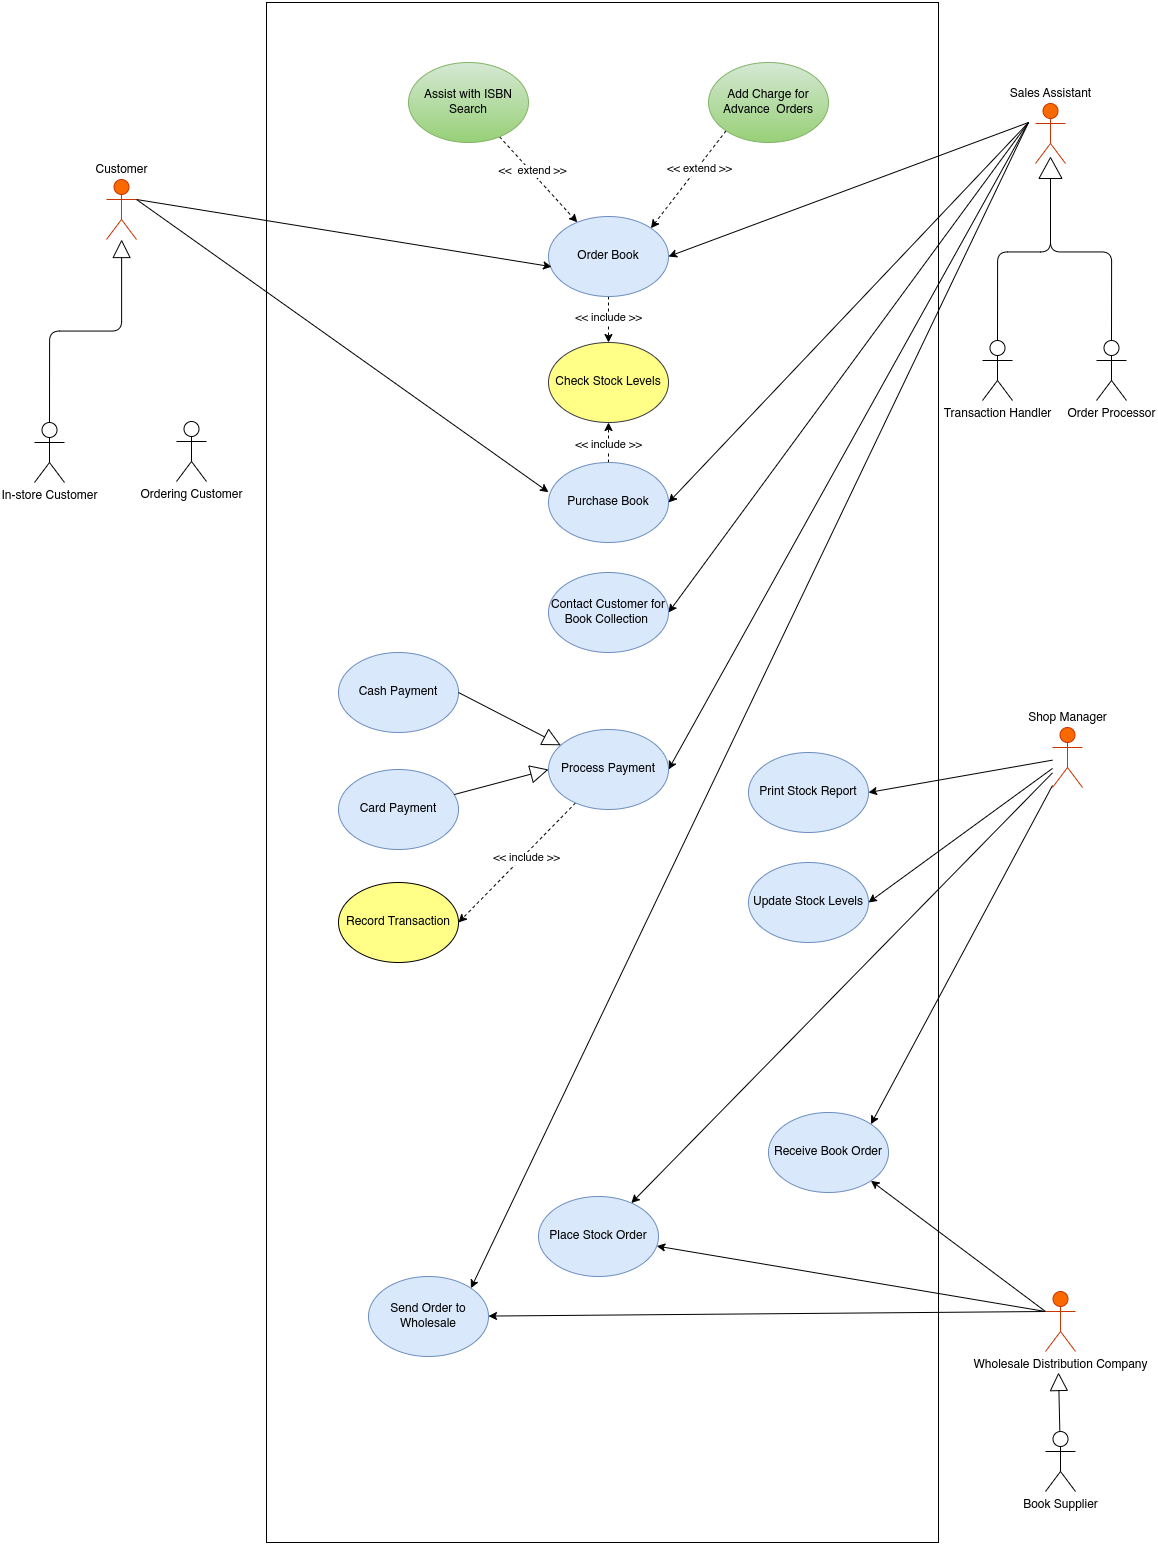

The diagram above was exported from draw.io. Its source (the exported page's mxGraphModel, read from the mxfile embedded in the PNG):
<mxGraphModel dx="2476" dy="1427" grid="1" gridSize="10" guides="1" tooltips="1" connect="1" arrows="1" fold="1" page="1" pageScale="1" pageWidth="1169" pageHeight="1654" math="0" shadow="0">
  <root>
    <mxCell id="0" />
    <mxCell id="1" parent="0" />
    <mxCell id="XuQR_TyjTWN1sUOHgiP7-73" value="" style="rounded=0;whiteSpace=wrap;html=1;fillColor=none;" vertex="1" parent="1">
      <mxGeometry x="278" y="20" width="672" height="1540" as="geometry" />
    </mxCell>
    <mxCell id="XuQR_TyjTWN1sUOHgiP7-104" value="&amp;lt;&amp;lt; include &amp;gt;&amp;gt;" style="rounded=0;orthogonalLoop=1;jettySize=auto;html=1;exitX=0.5;exitY=1;exitDx=0;exitDy=0;dashed=1;" edge="1" parent="1" source="XuQR_TyjTWN1sUOHgiP7-1" target="XuQR_TyjTWN1sUOHgiP7-3">
      <mxGeometry relative="1" as="geometry" />
    </mxCell>
    <mxCell id="XuQR_TyjTWN1sUOHgiP7-1" value="Order Book" style="ellipse;whiteSpace=wrap;html=1;fillColor=#dae8fc;strokeColor=#6c8ebf;" vertex="1" parent="1">
      <mxGeometry x="560" y="234" width="120" height="80" as="geometry" />
    </mxCell>
    <mxCell id="XuQR_TyjTWN1sUOHgiP7-19" style="rounded=0;orthogonalLoop=1;jettySize=auto;html=1;horizontal=0;dashed=1;" edge="1" parent="1" source="XuQR_TyjTWN1sUOHgiP7-2" target="XuQR_TyjTWN1sUOHgiP7-3">
      <mxGeometry relative="1" as="geometry" />
    </mxCell>
    <mxCell id="XuQR_TyjTWN1sUOHgiP7-111" value="&amp;lt;&amp;lt; include &amp;gt;&amp;gt;" style="edgeLabel;html=1;align=center;verticalAlign=middle;resizable=0;points=[];" vertex="1" connectable="0" parent="XuQR_TyjTWN1sUOHgiP7-19">
      <mxGeometry x="-0.1278" y="1" relative="1" as="geometry">
        <mxPoint as="offset" />
      </mxGeometry>
    </mxCell>
    <mxCell id="XuQR_TyjTWN1sUOHgiP7-2" value="Purchase Book" style="ellipse;whiteSpace=wrap;html=1;fillColor=#dae8fc;strokeColor=#6c8ebf;" vertex="1" parent="1">
      <mxGeometry x="560" y="480" width="120" height="80" as="geometry" />
    </mxCell>
    <mxCell id="XuQR_TyjTWN1sUOHgiP7-3" value="Check Stock Levels" style="ellipse;whiteSpace=wrap;html=1;fillColor=#ffff88;strokeColor=#36393d;" vertex="1" parent="1">
      <mxGeometry x="560" y="360" width="120" height="80" as="geometry" />
    </mxCell>
    <mxCell id="XuQR_TyjTWN1sUOHgiP7-20" style="rounded=0;orthogonalLoop=1;jettySize=auto;html=1;dashed=1;" edge="1" parent="1" source="XuQR_TyjTWN1sUOHgiP7-4" target="XuQR_TyjTWN1sUOHgiP7-1">
      <mxGeometry relative="1" as="geometry" />
    </mxCell>
    <mxCell id="XuQR_TyjTWN1sUOHgiP7-99" value="&amp;lt;&amp;lt;&amp;nbsp; extend &amp;gt;&amp;gt;" style="edgeLabel;html=1;align=center;verticalAlign=middle;resizable=0;points=[];" vertex="1" connectable="0" parent="XuQR_TyjTWN1sUOHgiP7-20">
      <mxGeometry x="-0.1787" y="1" relative="1" as="geometry">
        <mxPoint as="offset" />
      </mxGeometry>
    </mxCell>
    <mxCell id="XuQR_TyjTWN1sUOHgiP7-4" value="Assist with ISBN Search" style="ellipse;whiteSpace=wrap;html=1;fillColor=#d5e8d4;strokeColor=#82b366;gradientColor=#97d077;" vertex="1" parent="1">
      <mxGeometry x="420" y="80" width="120" height="80" as="geometry" />
    </mxCell>
    <mxCell id="XuQR_TyjTWN1sUOHgiP7-26" style="rounded=0;orthogonalLoop=1;jettySize=auto;html=1;exitX=0;exitY=1;exitDx=0;exitDy=0;entryX=1;entryY=0;entryDx=0;entryDy=0;dashed=1;" edge="1" parent="1" source="XuQR_TyjTWN1sUOHgiP7-5" target="XuQR_TyjTWN1sUOHgiP7-1">
      <mxGeometry relative="1" as="geometry" />
    </mxCell>
    <mxCell id="XuQR_TyjTWN1sUOHgiP7-100" value="&amp;lt;&amp;lt; extend &amp;gt;&amp;gt;" style="edgeLabel;html=1;align=center;verticalAlign=middle;resizable=0;points=[];" vertex="1" connectable="0" parent="XuQR_TyjTWN1sUOHgiP7-26">
      <mxGeometry x="-0.2406" y="1" relative="1" as="geometry">
        <mxPoint as="offset" />
      </mxGeometry>
    </mxCell>
    <mxCell id="XuQR_TyjTWN1sUOHgiP7-5" value="Add Charge for Advance&amp;nbsp; Orders" style="ellipse;whiteSpace=wrap;html=1;fillColor=#d5e8d4;strokeColor=#82b366;gradientColor=#97d077;" vertex="1" parent="1">
      <mxGeometry x="720" y="80" width="120" height="80" as="geometry" />
    </mxCell>
    <mxCell id="XuQR_TyjTWN1sUOHgiP7-30" style="rounded=0;orthogonalLoop=1;jettySize=auto;html=1;entryX=0.026;entryY=0.628;entryDx=0;entryDy=0;entryPerimeter=0;exitX=1;exitY=0.3333333333333333;exitDx=0;exitDy=0;exitPerimeter=0;" edge="1" parent="1" source="XuQR_TyjTWN1sUOHgiP7-6" target="XuQR_TyjTWN1sUOHgiP7-1">
      <mxGeometry relative="1" as="geometry">
        <mxPoint x="-140" y="140" as="sourcePoint" />
      </mxGeometry>
    </mxCell>
    <mxCell id="XuQR_TyjTWN1sUOHgiP7-32" style="rounded=0;orthogonalLoop=1;jettySize=auto;html=1;entryX=0;entryY=0.371;entryDx=0;entryDy=0;entryPerimeter=0;exitX=1;exitY=0.3333333333333333;exitDx=0;exitDy=0;exitPerimeter=0;" edge="1" parent="1" source="XuQR_TyjTWN1sUOHgiP7-6" target="XuQR_TyjTWN1sUOHgiP7-2">
      <mxGeometry relative="1" as="geometry">
        <mxPoint x="10" y="250" as="targetPoint" />
        <mxPoint x="-150" y="160" as="sourcePoint" />
      </mxGeometry>
    </mxCell>
    <mxCell id="XuQR_TyjTWN1sUOHgiP7-6" value="Customer" style="shape=umlActor;verticalLabelPosition=top;verticalAlign=bottom;html=1;outlineConnect=0;labelPosition=center;align=center;fillColor=#fa6800;strokeColor=#C73500;fontColor=#000000;" vertex="1" parent="1">
      <mxGeometry x="118" y="197" width="30" height="60" as="geometry" />
    </mxCell>
    <mxCell id="XuQR_TyjTWN1sUOHgiP7-28" style="rounded=0;orthogonalLoop=1;jettySize=auto;html=1;entryX=1;entryY=0.5;entryDx=0;entryDy=0;" edge="1" parent="1" target="XuQR_TyjTWN1sUOHgiP7-1">
      <mxGeometry relative="1" as="geometry">
        <mxPoint x="1040" y="140" as="sourcePoint" />
      </mxGeometry>
    </mxCell>
    <mxCell id="XuQR_TyjTWN1sUOHgiP7-36" style="rounded=0;orthogonalLoop=1;jettySize=auto;html=1;entryX=1;entryY=0.5;entryDx=0;entryDy=0;" edge="1" parent="1" target="XuQR_TyjTWN1sUOHgiP7-2">
      <mxGeometry relative="1" as="geometry">
        <mxPoint x="1040" y="140" as="sourcePoint" />
      </mxGeometry>
    </mxCell>
    <mxCell id="XuQR_TyjTWN1sUOHgiP7-53" style="rounded=0;orthogonalLoop=1;jettySize=auto;html=1;entryX=1;entryY=0.5;entryDx=0;entryDy=0;" edge="1" parent="1" target="XuQR_TyjTWN1sUOHgiP7-37">
      <mxGeometry relative="1" as="geometry">
        <mxPoint x="1040" y="140" as="sourcePoint" />
      </mxGeometry>
    </mxCell>
    <mxCell id="XuQR_TyjTWN1sUOHgiP7-54" style="rounded=0;orthogonalLoop=1;jettySize=auto;html=1;entryX=1;entryY=0;entryDx=0;entryDy=0;" edge="1" parent="1" target="XuQR_TyjTWN1sUOHgiP7-38">
      <mxGeometry relative="1" as="geometry">
        <mxPoint x="1040" y="140" as="sourcePoint" />
      </mxGeometry>
    </mxCell>
    <mxCell id="XuQR_TyjTWN1sUOHgiP7-55" style="rounded=0;orthogonalLoop=1;jettySize=auto;html=1;entryX=1;entryY=0.5;entryDx=0;entryDy=0;" edge="1" parent="1" target="XuQR_TyjTWN1sUOHgiP7-39">
      <mxGeometry relative="1" as="geometry">
        <mxPoint x="1040" y="140" as="sourcePoint" />
      </mxGeometry>
    </mxCell>
    <mxCell id="XuQR_TyjTWN1sUOHgiP7-7" value="Sales Assistant" style="shape=umlActor;verticalLabelPosition=top;verticalAlign=bottom;html=1;outlineConnect=0;labelPosition=center;align=center;fillColor=#fa6800;fontColor=#000000;strokeColor=#C73500;" vertex="1" parent="1">
      <mxGeometry x="1047" y="121" width="30" height="60" as="geometry" />
    </mxCell>
    <mxCell id="XuQR_TyjTWN1sUOHgiP7-8" value="In-store Customer" style="shape=umlActor;verticalLabelPosition=bottom;verticalAlign=top;html=1;outlineConnect=0;" vertex="1" parent="1">
      <mxGeometry x="46" y="440" width="30" height="60" as="geometry" />
    </mxCell>
    <mxCell id="XuQR_TyjTWN1sUOHgiP7-9" value="Ordering Customer" style="shape=umlActor;verticalLabelPosition=bottom;verticalAlign=top;html=1;outlineConnect=0;" vertex="1" parent="1">
      <mxGeometry x="188" y="439" width="30" height="60" as="geometry" />
    </mxCell>
    <mxCell id="XuQR_TyjTWN1sUOHgiP7-37" value="Contact Customer for Book Collection&amp;nbsp;" style="ellipse;whiteSpace=wrap;html=1;fillColor=#dae8fc;strokeColor=#6c8ebf;" vertex="1" parent="1">
      <mxGeometry x="560" y="590" width="120" height="80" as="geometry" />
    </mxCell>
    <mxCell id="XuQR_TyjTWN1sUOHgiP7-38" value="Send Order to Wholesale" style="ellipse;whiteSpace=wrap;html=1;fillColor=#dae8fc;strokeColor=#6c8ebf;" vertex="1" parent="1">
      <mxGeometry x="380" y="1294" width="120" height="80" as="geometry" />
    </mxCell>
    <mxCell id="XuQR_TyjTWN1sUOHgiP7-42" style="rounded=0;orthogonalLoop=1;jettySize=auto;html=1;entryX=1;entryY=0.5;entryDx=0;entryDy=0;dashed=1;" edge="1" parent="1" source="XuQR_TyjTWN1sUOHgiP7-39" target="XuQR_TyjTWN1sUOHgiP7-40">
      <mxGeometry relative="1" as="geometry" />
    </mxCell>
    <mxCell id="XuQR_TyjTWN1sUOHgiP7-112" value="&amp;lt;&amp;lt; include &amp;gt;&amp;gt;" style="edgeLabel;html=1;align=center;verticalAlign=middle;resizable=0;points=[];" vertex="1" connectable="0" parent="XuQR_TyjTWN1sUOHgiP7-42">
      <mxGeometry x="-0.1294" y="2" relative="1" as="geometry">
        <mxPoint y="1" as="offset" />
      </mxGeometry>
    </mxCell>
    <mxCell id="XuQR_TyjTWN1sUOHgiP7-39" value="Process Payment" style="ellipse;whiteSpace=wrap;html=1;fillColor=#dae8fc;strokeColor=#6c8ebf;" vertex="1" parent="1">
      <mxGeometry x="560" y="747" width="120" height="80" as="geometry" />
    </mxCell>
    <mxCell id="XuQR_TyjTWN1sUOHgiP7-40" value="Record Transaction" style="ellipse;whiteSpace=wrap;html=1;fillColor=#ffff88;strokeColor=default;" vertex="1" parent="1">
      <mxGeometry x="350" y="900" width="120" height="80" as="geometry" />
    </mxCell>
    <mxCell id="XuQR_TyjTWN1sUOHgiP7-43" value="Receive Book Order" style="ellipse;whiteSpace=wrap;html=1;fillColor=#dae8fc;strokeColor=#6c8ebf;" vertex="1" parent="1">
      <mxGeometry x="780" y="1130" width="120" height="80" as="geometry" />
    </mxCell>
    <mxCell id="XuQR_TyjTWN1sUOHgiP7-44" value="Print Stock Report" style="ellipse;whiteSpace=wrap;html=1;fillColor=#dae8fc;strokeColor=#6c8ebf;" vertex="1" parent="1">
      <mxGeometry x="760" y="770" width="120" height="80" as="geometry" />
    </mxCell>
    <mxCell id="XuQR_TyjTWN1sUOHgiP7-45" value="Place Stock Order" style="ellipse;whiteSpace=wrap;html=1;fillColor=#dae8fc;strokeColor=#6c8ebf;" vertex="1" parent="1">
      <mxGeometry x="550" y="1214" width="120" height="80" as="geometry" />
    </mxCell>
    <mxCell id="XuQR_TyjTWN1sUOHgiP7-46" value="Update Stock Levels" style="ellipse;whiteSpace=wrap;html=1;fillColor=#dae8fc;strokeColor=#6c8ebf;" vertex="1" parent="1">
      <mxGeometry x="760" y="880" width="120" height="80" as="geometry" />
    </mxCell>
    <mxCell id="XuQR_TyjTWN1sUOHgiP7-49" style="rounded=0;orthogonalLoop=1;jettySize=auto;html=1;entryX=1;entryY=0;entryDx=0;entryDy=0;" edge="1" parent="1" source="XuQR_TyjTWN1sUOHgiP7-47" target="XuQR_TyjTWN1sUOHgiP7-43">
      <mxGeometry relative="1" as="geometry" />
    </mxCell>
    <mxCell id="XuQR_TyjTWN1sUOHgiP7-50" style="rounded=0;orthogonalLoop=1;jettySize=auto;html=1;entryX=1;entryY=0.5;entryDx=0;entryDy=0;" edge="1" parent="1" source="XuQR_TyjTWN1sUOHgiP7-47" target="XuQR_TyjTWN1sUOHgiP7-44">
      <mxGeometry relative="1" as="geometry" />
    </mxCell>
    <mxCell id="XuQR_TyjTWN1sUOHgiP7-52" style="rounded=0;orthogonalLoop=1;jettySize=auto;html=1;entryX=1;entryY=0.5;entryDx=0;entryDy=0;" edge="1" parent="1" source="XuQR_TyjTWN1sUOHgiP7-47" target="XuQR_TyjTWN1sUOHgiP7-46">
      <mxGeometry relative="1" as="geometry" />
    </mxCell>
    <mxCell id="XuQR_TyjTWN1sUOHgiP7-106" style="rounded=0;orthogonalLoop=1;jettySize=auto;html=1;" edge="1" parent="1" source="XuQR_TyjTWN1sUOHgiP7-47" target="XuQR_TyjTWN1sUOHgiP7-45">
      <mxGeometry relative="1" as="geometry" />
    </mxCell>
    <mxCell id="XuQR_TyjTWN1sUOHgiP7-47" value="Shop Manager" style="shape=umlActor;verticalLabelPosition=top;verticalAlign=bottom;html=1;outlineConnect=0;fillColor=#fa6800;fontColor=#000000;strokeColor=#C73500;labelPosition=center;align=center;" vertex="1" parent="1">
      <mxGeometry x="1064" y="745" width="30" height="60" as="geometry" />
    </mxCell>
    <mxCell id="XuQR_TyjTWN1sUOHgiP7-63" style="edgeStyle=orthogonalEdgeStyle;rounded=1;orthogonalLoop=1;jettySize=auto;html=1;exitX=0.5;exitY=0;exitDx=0;exitDy=0;exitPerimeter=0;" edge="1" parent="1" source="XuQR_TyjTWN1sUOHgiP7-57" target="XuQR_TyjTWN1sUOHgiP7-7">
      <mxGeometry relative="1" as="geometry" />
    </mxCell>
    <mxCell id="XuQR_TyjTWN1sUOHgiP7-57" value="Transaction Handler" style="shape=umlActor;verticalLabelPosition=bottom;verticalAlign=top;html=1;outlineConnect=0;" vertex="1" parent="1">
      <mxGeometry x="994" y="358" width="30" height="60" as="geometry" />
    </mxCell>
    <mxCell id="XuQR_TyjTWN1sUOHgiP7-64" style="edgeStyle=orthogonalEdgeStyle;rounded=1;orthogonalLoop=1;jettySize=auto;html=1;exitX=0.5;exitY=0;exitDx=0;exitDy=0;exitPerimeter=0;strokeColor=default;" edge="1" parent="1" source="XuQR_TyjTWN1sUOHgiP7-58" target="XuQR_TyjTWN1sUOHgiP7-7">
      <mxGeometry relative="1" as="geometry" />
    </mxCell>
    <mxCell id="XuQR_TyjTWN1sUOHgiP7-58" value="Order Processor" style="shape=umlActor;verticalLabelPosition=bottom;verticalAlign=top;html=1;outlineConnect=0;" vertex="1" parent="1">
      <mxGeometry x="1108" y="358" width="30" height="60" as="geometry" />
    </mxCell>
    <mxCell id="XuQR_TyjTWN1sUOHgiP7-76" style="rounded=0;orthogonalLoop=1;jettySize=auto;html=1;exitX=0;exitY=0.3333333333333333;exitDx=0;exitDy=0;exitPerimeter=0;" edge="1" parent="1" source="XuQR_TyjTWN1sUOHgiP7-65" target="XuQR_TyjTWN1sUOHgiP7-38">
      <mxGeometry relative="1" as="geometry">
        <mxPoint x="1050" y="1330" as="sourcePoint" />
      </mxGeometry>
    </mxCell>
    <mxCell id="XuQR_TyjTWN1sUOHgiP7-77" style="rounded=0;orthogonalLoop=1;jettySize=auto;html=1;exitX=0;exitY=0.3333333333333333;exitDx=0;exitDy=0;exitPerimeter=0;" edge="1" parent="1" source="XuQR_TyjTWN1sUOHgiP7-65" target="XuQR_TyjTWN1sUOHgiP7-45">
      <mxGeometry relative="1" as="geometry">
        <mxPoint x="1080" y="1260" as="sourcePoint" />
      </mxGeometry>
    </mxCell>
    <mxCell id="XuQR_TyjTWN1sUOHgiP7-78" style="rounded=0;orthogonalLoop=1;jettySize=auto;html=1;entryX=1;entryY=1;entryDx=0;entryDy=0;exitX=0;exitY=0.3333333333333333;exitDx=0;exitDy=0;exitPerimeter=0;" edge="1" parent="1" source="XuQR_TyjTWN1sUOHgiP7-65" target="XuQR_TyjTWN1sUOHgiP7-43">
      <mxGeometry relative="1" as="geometry">
        <mxPoint x="1080" y="1260" as="sourcePoint" />
      </mxGeometry>
    </mxCell>
    <mxCell id="XuQR_TyjTWN1sUOHgiP7-65" value="Wholesale Distribution Company" style="shape=umlActor;verticalLabelPosition=bottom;verticalAlign=top;html=1;outlineConnect=0;labelPosition=center;align=center;fillColor=#fa6800;fontColor=#000000;strokeColor=#C73500;" vertex="1" parent="1">
      <mxGeometry x="1057" y="1309" width="30" height="60" as="geometry" />
    </mxCell>
    <mxCell id="XuQR_TyjTWN1sUOHgiP7-66" value="Book Supplier" style="shape=umlActor;verticalLabelPosition=bottom;verticalAlign=top;html=1;outlineConnect=0;" vertex="1" parent="1">
      <mxGeometry x="1057" y="1449" width="30" height="60" as="geometry" />
    </mxCell>
    <mxCell id="XuQR_TyjTWN1sUOHgiP7-69" value="Card Payment" style="ellipse;whiteSpace=wrap;html=1;fillColor=#dae8fc;strokeColor=#6c8ebf;" vertex="1" parent="1">
      <mxGeometry x="350" y="787" width="120" height="80" as="geometry" />
    </mxCell>
    <mxCell id="XuQR_TyjTWN1sUOHgiP7-97" value="" style="triangle;whiteSpace=wrap;html=1;rotation=-90;" vertex="1" parent="1">
      <mxGeometry x="1051.5" y="174" width="21" height="23" as="geometry" />
    </mxCell>
    <mxCell id="XuQR_TyjTWN1sUOHgiP7-70" value="Cash Payment" style="ellipse;whiteSpace=wrap;html=1;fillColor=#dae8fc;strokeColor=#6c8ebf;" vertex="1" parent="1">
      <mxGeometry x="350" y="670" width="120" height="80" as="geometry" />
    </mxCell>
    <mxCell id="XuQR_TyjTWN1sUOHgiP7-114" value="" style="endArrow=block;endSize=16;endFill=0;html=1;rounded=1;exitX=0.5;exitY=0;exitDx=0;exitDy=0;exitPerimeter=0;edgeStyle=orthogonalEdgeStyle;" edge="1" parent="1" source="XuQR_TyjTWN1sUOHgiP7-8" target="XuQR_TyjTWN1sUOHgiP7-6">
      <mxGeometry width="160" relative="1" as="geometry">
        <mxPoint x="590" y="460" as="sourcePoint" />
        <mxPoint x="70" y="310" as="targetPoint" />
      </mxGeometry>
    </mxCell>
    <mxCell id="XuQR_TyjTWN1sUOHgiP7-119" value="" style="endArrow=block;endSize=16;endFill=0;html=1;rounded=0;exitX=1;exitY=0.5;exitDx=0;exitDy=0;" edge="1" parent="1" source="XuQR_TyjTWN1sUOHgiP7-70" target="XuQR_TyjTWN1sUOHgiP7-39">
      <mxGeometry width="160" relative="1" as="geometry">
        <mxPoint x="340" y="630" as="sourcePoint" />
        <mxPoint x="500" y="630" as="targetPoint" />
      </mxGeometry>
    </mxCell>
    <mxCell id="XuQR_TyjTWN1sUOHgiP7-120" value="" style="endArrow=block;endSize=16;endFill=0;html=1;rounded=0;entryX=0;entryY=0.5;entryDx=0;entryDy=0;" edge="1" parent="1" source="XuQR_TyjTWN1sUOHgiP7-69" target="XuQR_TyjTWN1sUOHgiP7-39">
      <mxGeometry width="160" relative="1" as="geometry">
        <mxPoint x="480" y="720" as="sourcePoint" />
        <mxPoint x="582" y="773" as="targetPoint" />
      </mxGeometry>
    </mxCell>
    <mxCell id="XuQR_TyjTWN1sUOHgiP7-121" value="" style="endArrow=block;endSize=16;endFill=0;html=1;rounded=0;" edge="1" parent="1" source="XuQR_TyjTWN1sUOHgiP7-66">
      <mxGeometry width="160" relative="1" as="geometry">
        <mxPoint x="476" y="822" as="sourcePoint" />
        <mxPoint x="1070" y="1390" as="targetPoint" />
      </mxGeometry>
    </mxCell>
  </root>
</mxGraphModel>